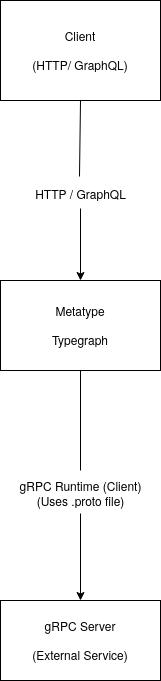

The diagram above was exported from draw.io. Its source (the exported page's mxGraphModel, read from the mxfile embedded in the PNG):
<mxGraphModel dx="375" dy="806" grid="1" gridSize="10" guides="1" tooltips="1" connect="1" arrows="1" fold="1" page="1" pageScale="1" pageWidth="850" pageHeight="1100" math="0" shadow="0">
  <root>
    <mxCell id="0" />
    <mxCell id="1" parent="0" />
    <mxCell id="KDW2cgpFX5ycAwzpDO-2-1" value="&lt;div&gt;Client&lt;/div&gt;&lt;div&gt;&lt;br&gt;&lt;/div&gt;(HTTP/ GraphQL)" style="rounded=0;whiteSpace=wrap;html=1;" parent="1" vertex="1">
      <mxGeometry x="240" y="340" width="160" height="100" as="geometry" />
    </mxCell>
    <mxCell id="KDW2cgpFX5ycAwzpDO-2-2" value="" style="endArrow=none;html=1;rounded=0;entryX=0.5;entryY=1;entryDx=0;entryDy=0;exitX=0.491;exitY=-0.067;exitDx=0;exitDy=0;exitPerimeter=0;" parent="1" source="KDW2cgpFX5ycAwzpDO-2-5" target="KDW2cgpFX5ycAwzpDO-2-1" edge="1">
      <mxGeometry width="50" height="50" relative="1" as="geometry">
        <mxPoint x="320" y="510" as="sourcePoint" />
        <mxPoint x="360" y="400" as="targetPoint" />
        <Array as="points" />
      </mxGeometry>
    </mxCell>
    <mxCell id="KDW2cgpFX5ycAwzpDO-2-5" value="HTTP / GraphQL" style="text;html=1;align=center;verticalAlign=middle;resizable=0;points=[];autosize=1;strokeColor=none;fillColor=none;" parent="1" vertex="1">
      <mxGeometry x="265" y="518" width="110" height="30" as="geometry" />
    </mxCell>
    <mxCell id="KDW2cgpFX5ycAwzpDO-2-8" value="Metatype &lt;br&gt;&lt;br&gt;Typegraph" style="whiteSpace=wrap;html=1;" parent="1" vertex="1">
      <mxGeometry x="240" y="620" width="160" height="90" as="geometry" />
    </mxCell>
    <mxCell id="gNerIibMKDs2gSGh3_ke-5" value="" style="endArrow=none;html=1;rounded=0;entryX=0.5;entryY=1;entryDx=0;entryDy=0;" edge="1" parent="1" target="KDW2cgpFX5ycAwzpDO-2-8">
      <mxGeometry width="50" height="50" relative="1" as="geometry">
        <mxPoint x="320" y="810" as="sourcePoint" />
        <mxPoint x="330" y="710" as="targetPoint" />
      </mxGeometry>
    </mxCell>
    <mxCell id="gNerIibMKDs2gSGh3_ke-6" value="gRPC Runtime (Client)&lt;br&gt;(Uses .proto file)" style="text;html=1;align=center;verticalAlign=middle;resizable=0;points=[];autosize=1;strokeColor=none;fillColor=none;" vertex="1" parent="1">
      <mxGeometry x="245" y="813" width="150" height="40" as="geometry" />
    </mxCell>
    <mxCell id="gNerIibMKDs2gSGh3_ke-7" value="gRPC Server&lt;br&gt;&lt;br&gt;(External Service)" style="rounded=0;whiteSpace=wrap;html=1;" vertex="1" parent="1">
      <mxGeometry x="240" y="940" width="160" height="80" as="geometry" />
    </mxCell>
    <mxCell id="gNerIibMKDs2gSGh3_ke-14" value="" style="endArrow=classic;html=1;rounded=0;entryX=0.5;entryY=0;entryDx=0;entryDy=0;" edge="1" parent="1" source="KDW2cgpFX5ycAwzpDO-2-5" target="KDW2cgpFX5ycAwzpDO-2-8">
      <mxGeometry width="50" height="50" relative="1" as="geometry">
        <mxPoint x="319.5" y="550" as="sourcePoint" />
        <mxPoint x="320" y="590" as="targetPoint" />
      </mxGeometry>
    </mxCell>
    <mxCell id="gNerIibMKDs2gSGh3_ke-15" value="" style="endArrow=classic;html=1;rounded=0;entryX=0.5;entryY=0;entryDx=0;entryDy=0;" edge="1" parent="1" target="gNerIibMKDs2gSGh3_ke-7">
      <mxGeometry width="50" height="50" relative="1" as="geometry">
        <mxPoint x="320" y="853" as="sourcePoint" />
        <mxPoint x="370" y="803" as="targetPoint" />
      </mxGeometry>
    </mxCell>
  </root>
</mxGraphModel>